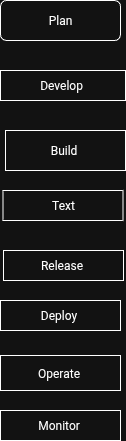

The diagram above was exported from draw.io. Its source (the exported page's mxGraphModel, read from the mxfile embedded in the PNG):
<mxGraphModel dx="145" dy="556" grid="1" gridSize="10" guides="1" tooltips="1" connect="1" arrows="1" fold="1" page="1" pageScale="1" pageWidth="850" pageHeight="1100" math="0" shadow="0">
  <root>
    <mxCell id="0" />
    <mxCell id="1" parent="0" />
    <mxCell id="MUw7Tl5XBt0ZguFVu-cT-2" value="Develop&amp;nbsp;" style="rounded=0;whiteSpace=wrap;html=1;" vertex="1" parent="1">
      <mxGeometry x="320" y="100" width="125" height="30" as="geometry" />
    </mxCell>
    <mxCell id="MUw7Tl5XBt0ZguFVu-cT-5" value="Build&amp;nbsp;" style="rounded=0;whiteSpace=wrap;html=1;" vertex="1" parent="1">
      <mxGeometry x="325" y="160" width="120" height="40" as="geometry" />
    </mxCell>
    <mxCell id="MUw7Tl5XBt0ZguFVu-cT-6" value="Text" style="rounded=0;whiteSpace=wrap;html=1;" vertex="1" parent="1">
      <mxGeometry x="322.5" y="220" width="120" height="30" as="geometry" />
    </mxCell>
    <mxCell id="MUw7Tl5XBt0ZguFVu-cT-7" value="Release&amp;nbsp;" style="rounded=0;whiteSpace=wrap;html=1;" vertex="1" parent="1">
      <mxGeometry x="323" y="280" width="120" height="30" as="geometry" />
    </mxCell>
    <mxCell id="MUw7Tl5XBt0ZguFVu-cT-8" value="Deploy&amp;nbsp;" style="rounded=0;whiteSpace=wrap;html=1;" vertex="1" parent="1">
      <mxGeometry x="320" y="330" width="120" height="30" as="geometry" />
    </mxCell>
    <mxCell id="MUw7Tl5XBt0ZguFVu-cT-11" value="Monitor&amp;nbsp;" style="rounded=0;whiteSpace=wrap;html=1;" vertex="1" parent="1">
      <mxGeometry x="320" y="440" width="120" height="30" as="geometry" />
    </mxCell>
    <mxCell id="MUw7Tl5XBt0ZguFVu-cT-12" value="Operate&amp;nbsp;" style="rounded=0;whiteSpace=wrap;html=1;" vertex="1" parent="1">
      <mxGeometry x="320" y="385" width="120" height="35" as="geometry" />
    </mxCell>
    <mxCell id="MUw7Tl5XBt0ZguFVu-cT-4" value="Plan" style="rounded=1;whiteSpace=wrap;html=1;" vertex="1" parent="1">
      <mxGeometry x="320" y="30" width="120" height="40" as="geometry" />
    </mxCell>
  </root>
</mxGraphModel>